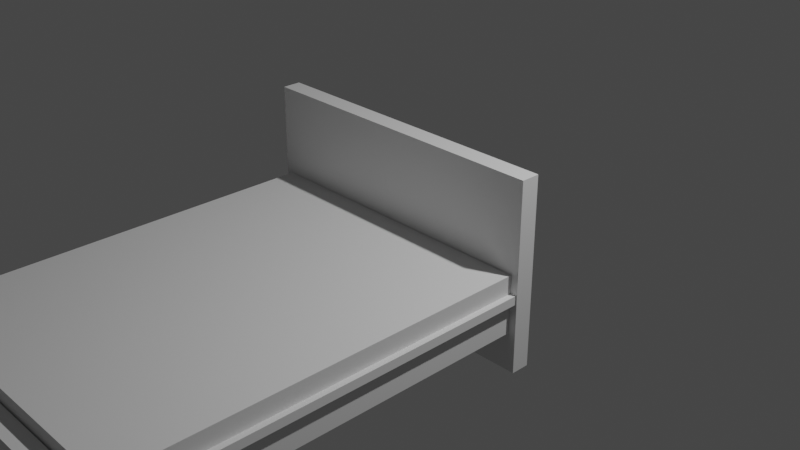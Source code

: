 # Source: Ikea_Bed_1_.blend  (saved by Blender 2.80.75; exported with 4.5.12 LTS)
import bpy
from mathutils import Matrix  # noqa: F401  (used for matrix-valued properties, if any)

bpy.ops.wm.read_factory_settings(use_empty=True)
scene = bpy.context.scene
scene.name = 'Scene'

# ---- collections
col_collection = bpy.data.collections.new('Collection'); scene.collection.children.link(col_collection)

# ---- materials (node trees are filled in below, after node groups)
mat_material = bpy.data.materials.new('Material')
mat_material.alpha_threshold = 0.0
mat_material.use_transparent_shadow = False
mat_material.line_color = (0.0, 0.0, 0.0, 1.0)

# ---- material node trees
mat_material.use_nodes = True; mat_material.node_tree.nodes.clear()
_N = mat_material.node_tree.nodes; _L = mat_material.node_tree.links
n0 = _N.new('ShaderNodeOutputMaterial'); n0.name = 'Material Output'; n0.location = (300, 300)
n1 = _N.new('ShaderNodeBsdfPrincipled'); n1.name = 'Principled BSDF'; n1.location = (10, 300)
n1.distribution = 'GGX'
n1.subsurface_method = 'BURLEY'
n1.inputs[2].default_value = 0.4
n1.inputs[3].default_value = 1.45
n1.inputs[27].default_value = (0.0, 0.0, 0.0, 1.0)
n1.inputs[28].default_value = 1.0
_L.new(n1.outputs[0], n0.inputs[0])
n0.is_active_output = True

# ---- world
world_world = bpy.data.worlds.new('World'); scene.world = world_world
world_world.use_nodes = True; world_world.node_tree.nodes.clear()
_N = world_world.node_tree.nodes; _L = world_world.node_tree.links
n0 = _N.new('ShaderNodeOutputWorld'); n0.name = 'World Output'; n0.location = (300, 300)
n1 = _N.new('ShaderNodeBackground'); n1.name = 'Background'; n1.location = (10, 300)
n1.inputs[0].default_value = (0.05088, 0.05088, 0.05088, 1.0)
_L.new(n1.outputs[0], n0.inputs[0])
n0.is_active_output = True
world_world.color = (0.05088, 0.05088, 0.05088)
world_world.use_sun_shadow = False
world_world.sun_shadow_jitter_overblur = 0.0

# ---- cameras
cam_camera = bpy.data.cameras.new('Camera')
cam_camera.clip_end = 100.0
cam_camera.ortho_scale = 7.314

# ---- lights
light_light = bpy.data.lights.new('Light', 'POINT')
light_light.transmission_factor = 0.0
light_light.energy = 1000.0
light_light.shadow_soft_size = 0.1
light_light.shadow_maximum_resolution = 0.006
light_light.use_absolute_resolution = True

# ---- meshes
me_cube = bpy.data.meshes.new('Cube')
me_cube.from_pydata([(1.0, 1.0, 1.0), (1.0, 1.0, -1.0), (1.0, -1.0, 1.0), (1.0, -1.0, -1.0), (-1.0, 1.0, 1.0), (-1.0, 1.0, -1.0), (-1.0, -1.0, 1.0), (-1.0, -1.0, -1.0)], [], [(0, 4, 6, 2), (3, 2, 6, 7), (7, 6, 4, 5), (5, 1, 3, 7), (1, 0, 2, 3), (5, 4, 0, 1)])
_uv = me_cube.uv_layers.new(name='UVMap')
_uv.uv.foreach_set('vector', [0.375, 0.0, 0.625, 0.0, 0.625, 0.25, 0.375, 0.25, 0.375, 0.25, 0.625, 0.25, 0.625, 0.5, 0.375, 0.5, 0.375, 0.5, 0.625, 0.5, 0.625, 0.75, 0.375, 0.75, 0.375, 0.75, 0.625, 0.75, 0.625, 1.0, 0.375, 1.0, 0.125, 0.5, 0.375, 0.5, 0.375, 0.75, 0.125, 0.75, 0.625, 0.5, 0.875, 0.5, 0.875, 0.75, 0.625, 0.75])
me_cube.materials.append(mat_material)
me_cube.use_remesh_preserve_volume = False
me_cube.use_remesh_preserve_attributes = False
me_cube.use_mirror_vertex_groups = False
me_cube.update()
me_cube_001 = bpy.data.meshes.new('Cube.001')
me_cube_001.from_pydata([(-1.0, -1.0, -1.0), (-1.0, -1.0, 1.0), (-1.0, 1.0, -1.0), (-1.0, 1.0, 1.0), (1.0, -1.0, -1.0), (1.0, -1.0, 1.0), (1.0, 1.0, -1.0), (1.0, 1.0, 1.0)], [], [(0, 1, 3, 2), (2, 3, 7, 6), (6, 7, 5, 4), (4, 5, 1, 0), (2, 6, 4, 0), (7, 3, 1, 5)])
_uv = me_cube_001.uv_layers.new(name='UVMap')
_uv.uv.foreach_set('vector', [0.375, 0.0, 0.625, 0.0, 0.625, 0.25, 0.375, 0.25, 0.375, 0.25, 0.625, 0.25, 0.625, 0.5, 0.375, 0.5, 0.375, 0.5, 0.625, 0.5, 0.625, 0.75, 0.375, 0.75, 0.375, 0.75, 0.625, 0.75, 0.625, 1.0, 0.375, 1.0, 0.125, 0.5, 0.375, 0.5, 0.375, 0.75, 0.125, 0.75, 0.625, 0.5, 0.875, 0.5, 0.875, 0.75, 0.625, 0.75])
me_cube_001.use_remesh_preserve_volume = False
me_cube_001.use_remesh_preserve_attributes = False
me_cube_001.use_mirror_vertex_groups = False
me_cube_001.update()
me_cube_002 = bpy.data.meshes.new('Cube.002')
me_cube_002.from_pydata([(-1.0, -1.0, -1.0), (-1.0, -1.0, 1.0), (-1.0, 1.0, -1.0), (-1.0, 1.0, 1.0), (1.0, -1.0, -1.0), (1.0, -1.0, 1.0), (1.0, 1.0, -1.0), (1.0, 1.0, 1.0), (-1.04, -1.04, 1.074), (-1.04, 1.04, 1.074), (1.04, 1.04, 1.074), (1.04, -1.04, 1.074), (-1.04, -1.04, 1.659), (-1.04, 1.04, 1.659), (1.04, 1.04, 1.659), (1.04, -1.04, 1.659)], [], [(0, 1, 3, 2), (2, 3, 7, 6), (6, 7, 5, 4), (4, 5, 1, 0), (2, 6, 4, 0), (3, 1, 8, 9), (8, 11, 15, 12), (1, 5, 11, 8), (7, 3, 9, 10), (5, 7, 10, 11), (14, 13, 12, 15), (10, 9, 13, 14), (11, 10, 14, 15), (9, 8, 12, 13)])
_uv = me_cube_002.uv_layers.new(name='UVMap')
_uv.uv.foreach_set('vector', [0.375, 0.0, 0.625, 0.0, 0.625, 0.25, 0.375, 0.25, 0.375, 0.25, 0.625, 0.25, 0.625, 0.5, 0.375, 0.5, 0.375, 0.5, 0.625, 0.5, 0.625, 0.75, 0.375, 0.75, 0.375, 0.75, 0.625, 0.75, 0.625, 1.0, 0.375, 1.0, 0.125, 0.5, 0.375, 0.5, 0.375, 0.75, 0.125, 0.75, 0.625, 0.25, 0.625, 0.0, 0.625, 0.0, 0.625, 0.25, 0.625, 1.0, 0.625, 0.75, 0.625, 0.75, 0.625, 1.0, 0.625, 1.0, 0.625, 0.75, 0.625, 0.75, 0.625, 1.0, 0.625, 0.5, 0.625, 0.25, 0.625, 0.25, 0.625, 0.5, 0.625, 0.75, 0.625, 0.5, 0.625, 0.5, 0.625, 0.75, 0.625, 0.5, 0.875, 0.5, 0.875, 0.75, 0.625, 0.75, 0.625, 0.5, 0.625, 0.25, 0.625, 0.25, 0.625, 0.5, 0.625, 0.75, 0.625, 0.5, 0.625, 0.5, 0.625, 0.75, 0.625, 0.25, 0.625, 0.0, 0.625, 0.0, 0.625, 0.25])
me_cube_002.use_remesh_preserve_volume = False
me_cube_002.use_remesh_preserve_attributes = False
me_cube_002.use_mirror_vertex_groups = False
me_cube_002.update()
me_cube_003 = bpy.data.meshes.new('Cube.003')
me_cube_003.from_pydata([(-1.0, -1.0, -1.0), (-1.0, -1.0, 1.0), (-1.0, 1.0, -1.0), (-1.0, 1.0, 1.0), (1.0, -1.0, -1.0), (1.0, -1.0, 1.0), (1.0, 1.0, -1.0), (1.0, 1.0, 1.0)], [], [(0, 1, 3, 2), (2, 3, 7, 6), (6, 7, 5, 4), (4, 5, 1, 0), (2, 6, 4, 0), (7, 3, 1, 5)])
_uv = me_cube_003.uv_layers.new(name='UVMap')
_uv.uv.foreach_set('vector', [0.375, 0.0, 0.625, 0.0, 0.625, 0.25, 0.375, 0.25, 0.375, 0.25, 0.625, 0.25, 0.625, 0.5, 0.375, 0.5, 0.375, 0.5, 0.625, 0.5, 0.625, 0.75, 0.375, 0.75, 0.375, 0.75, 0.625, 0.75, 0.625, 1.0, 0.375, 1.0, 0.125, 0.5, 0.375, 0.5, 0.375, 0.75, 0.125, 0.75, 0.625, 0.5, 0.875, 0.5, 0.875, 0.75, 0.625, 0.75])
me_cube_003.use_remesh_preserve_volume = False
me_cube_003.use_remesh_preserve_attributes = False
me_cube_003.use_mirror_vertex_groups = False
me_cube_003.update()

# ---- objects
ob_cube = bpy.data.objects.new('Cube', me_cube)
ob_light = bpy.data.objects.new('Light', light_light)
ob_camera = bpy.data.objects.new('Camera', cam_camera)
ob_cube_001 = bpy.data.objects.new('Cube.001', me_cube_001)
ob_cube_002 = bpy.data.objects.new('Cube.002', me_cube_002)
ob_cube_003 = bpy.data.objects.new('Cube.003', me_cube_003)
ob_mball = bpy.data.objects.new('Mball', None)
ob_mball_001 = bpy.data.objects.new('Mball.001', None)

# ---- transforms, parenting, visibility, modifiers, constraints
ob_cube.location = (0.0, 0.0, 0.0)
ob_cube.scale = (1.68, 0.1, 1.0)
ob_cube.lock_rotations_4d = False
ob_cube.empty_display_type = 'ARROWS'
ob_cube.lineart.crease_threshold = 0.0
ob_light.location = (4.076, 1.005, 5.904)
ob_light.rotation_euler = (0.6503, 0.05522, 1.866)
ob_light.lock_rotations_4d = False
ob_light.empty_display_type = 'ARROWS'
ob_light.color = (0.0, 0.0, 0.0, 0.0)
ob_light.lineart.crease_threshold = 0.0
ob_camera.location = (7.359, -6.926, 4.958)
ob_camera.rotation_euler = (1.109, 0.0, 0.8149)
ob_camera.lock_rotations_4d = False
ob_camera.empty_display_type = 'ARROWS'
ob_camera.color = (0.0, 0.0, 0.0, 0.0)
ob_camera.display_type = 'WIRE'
ob_camera.lineart.crease_threshold = 0.0
ob_cube_001.location = (0.0, -4.419, -0.4895)
ob_cube_001.scale = (1.68, 0.1, 0.38)
ob_cube_001.lineart.crease_threshold = 0.0
ob_cube_002.location = (0.0, -2.211, -0.4285)
ob_cube_002.scale = (1.6, 2.11, 0.16)
ob_cube_002.lineart.crease_threshold = 0.0
ob_cube_003.location = (0.0, -2.202, -0.07038)
ob_cube_003.scale = (1.6, 2.1, 0.1)
ob_cube_003.lineart.crease_threshold = 0.0
ob_mball.location = (-0.7967, -0.3717, 0.07961)
ob_mball.scale = (0.25, 0.15, 0.05)
ob_mball.empty_image_offset = (0.0, 0.0)
ob_mball.lineart.crease_threshold = 0.0
ob_mball_001.location = (0.8605, -0.3717, 0.07831)
ob_mball_001.scale = (0.25, 0.15, 0.05)
ob_mball_001.empty_image_offset = (0.0, 0.0)
ob_mball_001.lineart.crease_threshold = 0.0

# ---- collection membership
col_collection.objects.link(ob_cube)
col_collection.objects.link(ob_light)
col_collection.objects.link(ob_camera)
col_collection.objects.link(ob_cube_001)
col_collection.objects.link(ob_cube_002)
col_collection.objects.link(ob_cube_003)
col_collection.objects.link(ob_mball)
col_collection.objects.link(ob_mball_001)

# ---- scene / render settings (as saved in the file)
scene.camera = ob_camera
scene.frame_start = 1; scene.frame_end = 250; scene.frame_set(1)
scene.render.engine = 'BLENDER_EEVEE_NEXT'
scene.cycles.use_denoising = False
scene.cycles.samples = 128
scene.cycles.sampling_pattern = 'TABULATED_SOBOL'
scene.cycles.use_adaptive_sampling = False
scene.cycles.use_light_tree = False
scene.view_settings.view_transform = 'Filmic'
bpy.context.view_layer.update()
